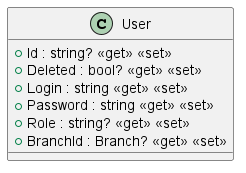

The diagram above was rendered by PlantUML. Its source (embedded in the PNG):
@startuml
class User {
    + Id : string? <<get>> <<set>>
    + Deleted : bool? <<get>> <<set>>
    + Login : string <<get>> <<set>>
    + Password : string <<get>> <<set>>
    + Role : string? <<get>> <<set>>
    + BranchId : Branch? <<get>> <<set>>
}
@enduml